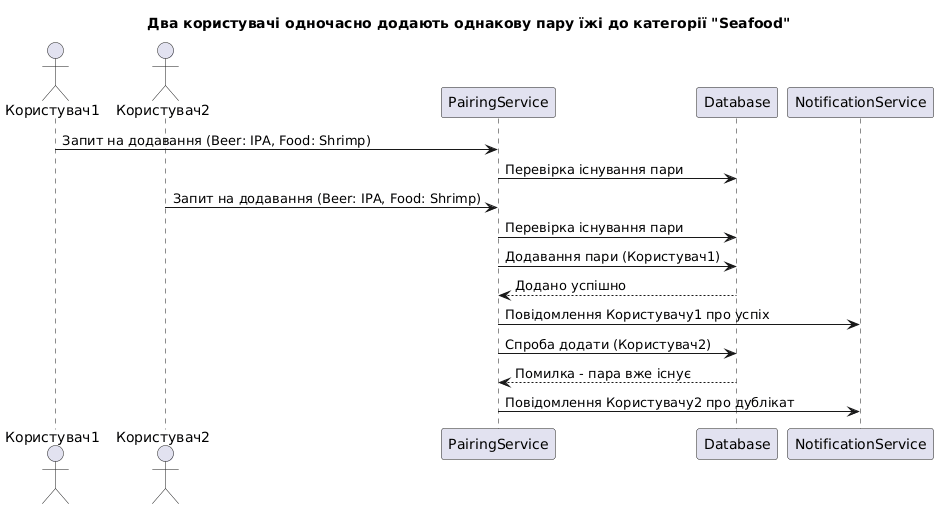

The diagram above was rendered by PlantUML. Its source (embedded in the PNG):
@startuml
title Два користувачі одночасно додають однакову пару їжі до категорії "Seafood"

actor Користувач1
actor Користувач2
participant PairingService as Pairing
participant Database as DB
participant NotificationService as Notify

Користувач1 -> Pairing : Запит на додавання (Beer: IPA, Food: Shrimp)
Pairing -> DB : Перевірка існування пари
Користувач2 -> Pairing : Запит на додавання (Beer: IPA, Food: Shrimp)
Pairing -> DB : Перевірка існування пари

Pairing -> DB : Додавання пари (Користувач1)
DB --> Pairing : Додано успішно
Pairing -> Notify : Повідомлення Користувачу1 про успіх

Pairing -> DB : Спроба додати (Користувач2)
DB --> Pairing : Помилка - пара вже існує
Pairing -> Notify : Повідомлення Користувачу2 про дублікат
@enduml